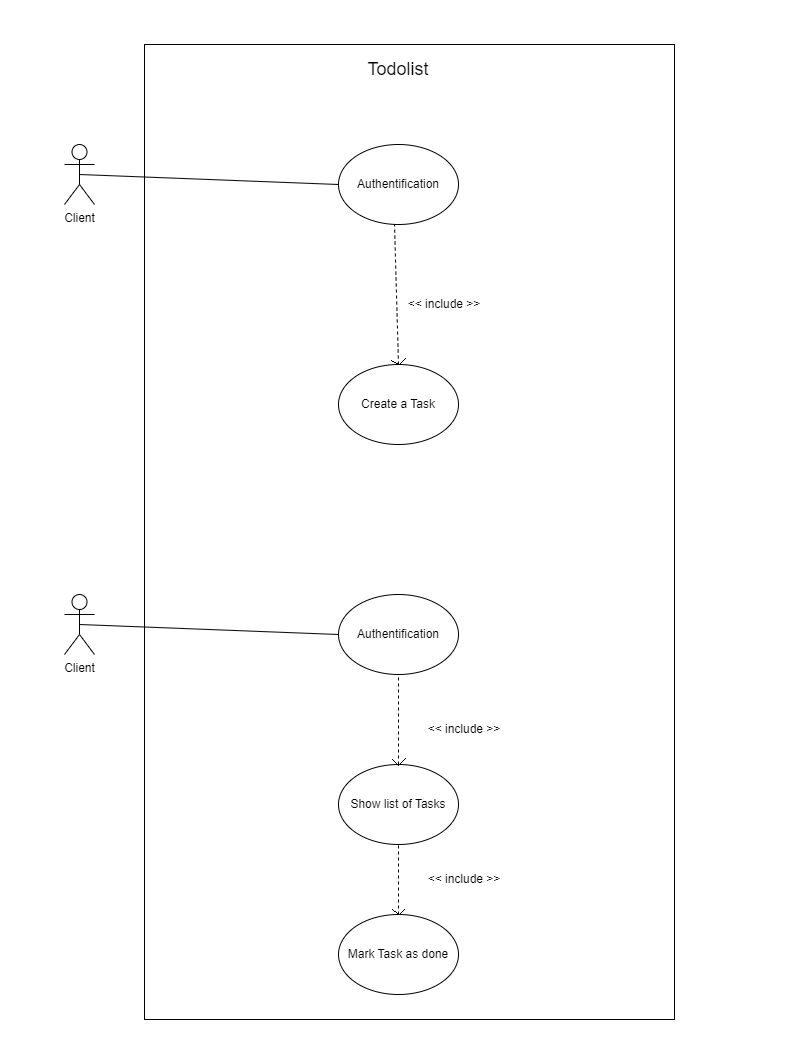

The diagram above was exported from draw.io. Its source (the exported page's mxGraphModel, read from the mxfile embedded in the PNG):
<mxGraphModel dx="756" dy="433" grid="1" gridSize="10" guides="1" tooltips="1" connect="1" arrows="1" fold="1" page="1" pageScale="1" pageWidth="827" pageHeight="1169" math="0" shadow="0">
  <root>
    <mxCell id="0" />
    <mxCell id="1" parent="0" />
    <mxCell id="XN5CkwLaGlv0p1SFNDhA-1" value="Client" style="shape=umlActor;verticalLabelPosition=bottom;verticalAlign=top;html=1;outlineConnect=0;" vertex="1" parent="1">
      <mxGeometry x="80" y="110" width="30" height="60" as="geometry" />
    </mxCell>
    <mxCell id="XN5CkwLaGlv0p1SFNDhA-2" value="" style="whiteSpace=wrap;html=1;aspect=fixed;" vertex="1" parent="1">
      <mxGeometry x="160" y="10" width="530" height="530" as="geometry" />
    </mxCell>
    <mxCell id="XN5CkwLaGlv0p1SFNDhA-3" value="&lt;font style=&quot;font-size: 18px;&quot;&gt;Todolist&lt;/font&gt;" style="text;strokeColor=none;align=center;fillColor=none;html=1;verticalAlign=middle;whiteSpace=wrap;rounded=0;" vertex="1" parent="1">
      <mxGeometry x="384" y="20" width="60" height="30" as="geometry" />
    </mxCell>
    <mxCell id="XN5CkwLaGlv0p1SFNDhA-4" value="Authentification" style="ellipse;whiteSpace=wrap;html=1;" vertex="1" parent="1">
      <mxGeometry x="354" y="110" width="120" height="80" as="geometry" />
    </mxCell>
    <mxCell id="XN5CkwLaGlv0p1SFNDhA-5" value="Create a Task" style="ellipse;whiteSpace=wrap;html=1;" vertex="1" parent="1">
      <mxGeometry x="354" y="330" width="120" height="80" as="geometry" />
    </mxCell>
    <mxCell id="XN5CkwLaGlv0p1SFNDhA-8" value="" style="endArrow=none;html=1;rounded=0;exitX=0;exitY=0.5;exitDx=0;exitDy=0;entryX=0.5;entryY=0.5;entryDx=0;entryDy=0;entryPerimeter=0;" edge="1" parent="1" source="XN5CkwLaGlv0p1SFNDhA-4" target="XN5CkwLaGlv0p1SFNDhA-1">
      <mxGeometry width="50" height="50" relative="1" as="geometry">
        <mxPoint x="366" y="170" as="sourcePoint" />
        <mxPoint x="416" y="120" as="targetPoint" />
      </mxGeometry>
    </mxCell>
    <mxCell id="XN5CkwLaGlv0p1SFNDhA-9" value="" style="endArrow=none;dashed=1;html=1;rounded=0;exitX=0.5;exitY=0;exitDx=0;exitDy=0;" edge="1" parent="1" source="XN5CkwLaGlv0p1SFNDhA-5">
      <mxGeometry width="50" height="50" relative="1" as="geometry">
        <mxPoint x="360" y="170" as="sourcePoint" />
        <mxPoint x="410" y="190" as="targetPoint" />
      </mxGeometry>
    </mxCell>
    <mxCell id="XN5CkwLaGlv0p1SFNDhA-18" value="&amp;lt;&amp;lt; include &amp;gt;&amp;gt;" style="text;strokeColor=none;align=center;fillColor=none;html=1;verticalAlign=middle;whiteSpace=wrap;rounded=0;" vertex="1" parent="1">
      <mxGeometry x="420" y="255" width="80" height="30" as="geometry" />
    </mxCell>
    <mxCell id="XN5CkwLaGlv0p1SFNDhA-19" value="Client" style="shape=umlActor;verticalLabelPosition=bottom;verticalAlign=top;html=1;outlineConnect=0;" vertex="1" parent="1">
      <mxGeometry x="80" y="560" width="30" height="60" as="geometry" />
    </mxCell>
    <mxCell id="XN5CkwLaGlv0p1SFNDhA-20" value="Authentification" style="ellipse;whiteSpace=wrap;html=1;" vertex="1" parent="1">
      <mxGeometry x="354" y="560" width="120" height="80" as="geometry" />
    </mxCell>
    <mxCell id="XN5CkwLaGlv0p1SFNDhA-21" value="" style="endArrow=none;html=1;rounded=0;exitX=0;exitY=0.5;exitDx=0;exitDy=0;entryX=0.5;entryY=0.5;entryDx=0;entryDy=0;entryPerimeter=0;" edge="1" parent="1">
      <mxGeometry width="50" height="50" relative="1" as="geometry">
        <mxPoint x="354" y="600" as="sourcePoint" />
        <mxPoint x="95" y="590" as="targetPoint" />
      </mxGeometry>
    </mxCell>
    <mxCell id="XN5CkwLaGlv0p1SFNDhA-23" value="Show list of Tasks" style="ellipse;whiteSpace=wrap;html=1;" vertex="1" parent="1">
      <mxGeometry x="354" y="730" width="120" height="80" as="geometry" />
    </mxCell>
    <mxCell id="XN5CkwLaGlv0p1SFNDhA-24" value="Mark Task as done" style="ellipse;whiteSpace=wrap;html=1;" vertex="1" parent="1">
      <mxGeometry x="354" y="880" width="120" height="80" as="geometry" />
    </mxCell>
    <mxCell id="XN5CkwLaGlv0p1SFNDhA-25" value="" style="endArrow=none;dashed=1;html=1;rounded=0;entryX=0.5;entryY=1;entryDx=0;entryDy=0;exitX=0.5;exitY=0;exitDx=0;exitDy=0;" edge="1" parent="1" source="XN5CkwLaGlv0p1SFNDhA-23" target="XN5CkwLaGlv0p1SFNDhA-20">
      <mxGeometry width="50" height="50" relative="1" as="geometry">
        <mxPoint x="360" y="630" as="sourcePoint" />
        <mxPoint x="410" y="580" as="targetPoint" />
      </mxGeometry>
    </mxCell>
    <mxCell id="XN5CkwLaGlv0p1SFNDhA-26" value="" style="endArrow=none;dashed=1;html=1;rounded=0;entryX=0.5;entryY=1;entryDx=0;entryDy=0;exitX=0.5;exitY=0;exitDx=0;exitDy=0;" edge="1" parent="1" source="XN5CkwLaGlv0p1SFNDhA-24" target="XN5CkwLaGlv0p1SFNDhA-23">
      <mxGeometry width="50" height="50" relative="1" as="geometry">
        <mxPoint x="360" y="910" as="sourcePoint" />
        <mxPoint x="410" y="860" as="targetPoint" />
      </mxGeometry>
    </mxCell>
    <mxCell id="XN5CkwLaGlv0p1SFNDhA-27" value="&amp;lt;&amp;lt; include &amp;gt;&amp;gt;" style="text;strokeColor=none;align=center;fillColor=none;html=1;verticalAlign=middle;whiteSpace=wrap;rounded=0;" vertex="1" parent="1">
      <mxGeometry x="430" y="680" width="100" height="30" as="geometry" />
    </mxCell>
    <mxCell id="XN5CkwLaGlv0p1SFNDhA-28" value="&amp;lt;&amp;lt; include &amp;gt;&amp;gt;" style="text;strokeColor=none;align=center;fillColor=none;html=1;verticalAlign=middle;whiteSpace=wrap;rounded=0;" vertex="1" parent="1">
      <mxGeometry x="430" y="830" width="100" height="30" as="geometry" />
    </mxCell>
  </root>
</mxGraphModel>